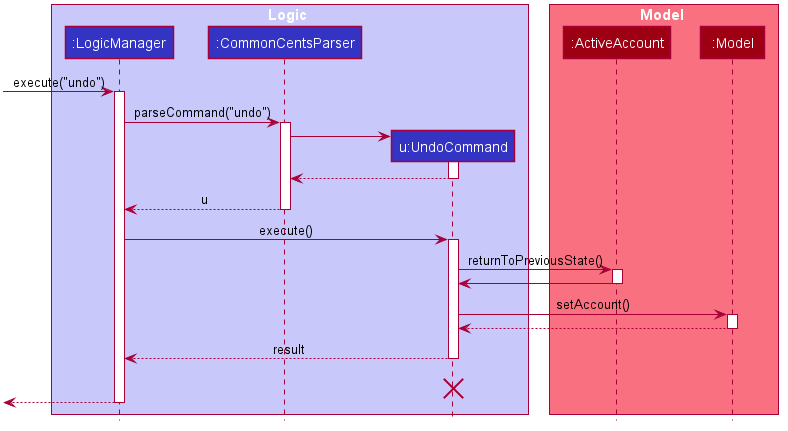

The diagram above was rendered by PlantUML. Its source (embedded in the PNG):
@startuml









skinparam BackgroundColor #FFFFFFF

skinparam Shadowing false

skinparam Class {
    FontColor #FFFFFF
    BorderThickness 1
    BorderColor #FFFFFF
    StereotypeFontColor #FFFFFF
    FontName Arial
}

skinparam Actor {
    BorderColor #000000
    Color #000000
    FontName Arial
}

skinparam Sequence {
    MessageAlign center
    BoxFontSize 15
    BoxPadding 0
    BoxFontColor #FFFFFF
    FontName Arial
}

skinparam Participant {
    FontColor #FFFFFFF
    Padding 20
}

skinparam MinClassWidth 50
skinparam ParticipantPadding 10
skinparam Shadowing false
skinparam DefaultTextAlignment center
skinparam packageStyle Rectangle

hide footbox
hide members
hide circle

box Logic #C8C8FA
participant ":LogicManager" as LogicManager #3333C4
participant ":CommonCentsParser" as CommonCentsParser #3333C4
participant "u:UndoCommand" as UndoCommand #3333C4
end box

box Model #F97181
participant ":ActiveAccount" as ActiveAccount #9D0012
participant ":Model" as Model #9D0012
end box
[-> LogicManager : execute("undo")
activate LogicManager

LogicManager -> CommonCentsParser : parseCommand("undo")
activate CommonCentsParser

create UndoCommand
CommonCentsParser -> UndoCommand
activate UndoCommand

UndoCommand --> CommonCentsParser
deactivate UndoCommand

CommonCentsParser --> LogicManager : u
deactivate CommonCentsParser

LogicManager -> UndoCommand : execute()
activate UndoCommand

UndoCommand -> ActiveAccount : returnToPreviousState()
activate ActiveAccount

ActiveAccount -> UndoCommand
deactivate ActiveAccount

UndoCommand -> Model : setAccount()
activate Model

Model --> UndoCommand
deactivate Model

UndoCommand --> LogicManager : result
deactivate UndoCommand
UndoCommand -[hidden]-> LogicManager : result
destroy UndoCommand

[<--LogicManager
deactivate LogicManager
@enduml